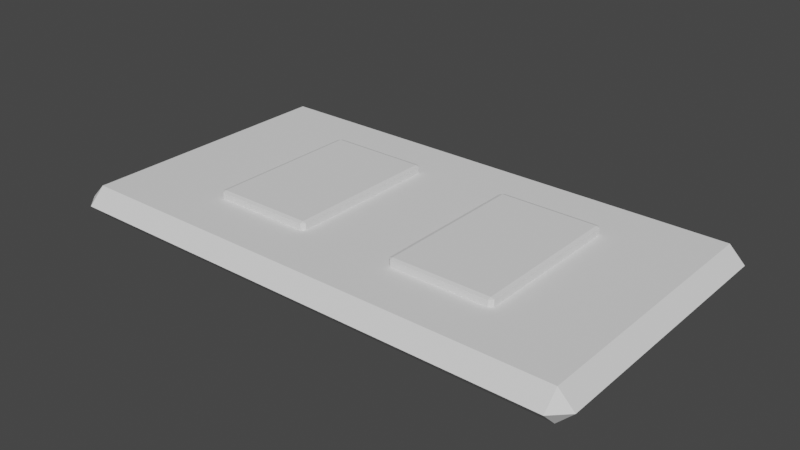 # Source: Outlet.blend  (saved by Blender 2.93.21; exported with 4.5.12 LTS)
import bpy
from mathutils import Matrix  # noqa: F401  (used for matrix-valued properties, if any)

bpy.ops.wm.read_factory_settings(use_empty=True)
scene = bpy.context.scene
scene.name = 'Scene'

# ---- collections
col_collection = bpy.data.collections.new('Collection'); scene.collection.children.link(col_collection)

# ---- world
world_world = bpy.data.worlds.new('World'); scene.world = world_world
world_world.use_nodes = True; world_world.node_tree.nodes.clear()
_N = world_world.node_tree.nodes; _L = world_world.node_tree.links
n0 = _N.new('ShaderNodeOutputWorld'); n0.name = 'World Output'; n0.location = (300, 300)
n1 = _N.new('ShaderNodeBackground'); n1.name = 'Background'; n1.location = (10, 300)
n1.inputs[0].default_value = (0.05088, 0.05088, 0.05088, 1.0)
_L.new(n1.outputs[0], n0.inputs[0])
n0.is_active_output = True
world_world.color = (0.05088, 0.05088, 0.05088)
world_world.use_sun_shadow = False
world_world.sun_shadow_jitter_overblur = 0.0

# ---- meshes
me_plane = bpy.data.meshes.new('Plane')
me_plane.from_pydata([(-0.6778, -0.3404, -0.04), (-0.6378, -0.3804, -0.04), (-0.6378, -0.3404, 0.0), (0.6378, -0.3804, -0.04), (0.6778, -0.3404, -0.04), (0.6378, -0.3404, 0.0), (-0.6778, 0.3404, -0.04), (-0.6378, 0.3404, 0.0), (-0.6378, 0.3804, -0.04), (0.6778, 0.3404, -0.04), (0.6378, 0.3804, -0.04), (0.6378, 0.3404, 0.0), (-0.6778, -0.3404, -0.04), (-0.6378, -0.3404, -0.08), (-0.6378, -0.3804, -0.04), (0.6378, -0.3804, -0.04), (0.6378, -0.3404, -0.08), (0.6778, -0.3404, -0.04), (-0.6778, 0.3404, -0.04), (-0.6378, 0.3804, -0.04), (-0.6378, 0.3404, -0.08), (0.6778, 0.3404, -0.04), (0.6378, 0.3404, -0.08), (0.6378, 0.3804, -0.04)], [], [(3, 1, 14, 15), (2, 5, 11, 7), (9, 4, 17, 21), (8, 10, 23, 19), (13, 20, 22, 16), (0, 1, 2), (3, 4, 5), (6, 7, 8), (9, 10, 11), (12, 13, 14), (15, 16, 17), (18, 19, 20), (21, 22, 23), (6, 0, 2, 7), (1, 3, 5, 2), (4, 9, 11, 5), (10, 8, 7, 11), (20, 13, 12, 18), (13, 16, 15, 14), (16, 22, 21, 17), (22, 20, 19, 23), (0, 12, 14, 1), (3, 15, 17, 4), (8, 19, 18, 6), (9, 21, 23, 10), (0, 6, 18, 12)])
_uv = me_plane.uv_layers.new(name='UVMap')
_uv.uv.foreach_set('vector', [0.9705, 0.0, 0.02951, 0.0, 0.02951, 0.0, 0.9705, 0.0, 0.02951, 0.05258, 0.9705, 0.05258, 0.9705, 0.9474, 0.02951, 0.9474, 1.0, 0.9474, 1.0, 0.05258, 1.0, 0.05258, 1.0, 0.9474, 0.02951, 1.0, 0.9705, 1.0, 0.9705, 1.0, 0.02951, 1.0, 0.02951, 0.05258, 0.02951, 0.9474, 0.9705, 0.9474, 0.9705, 0.05258, 0.0, 0.05258, 0.02951, 0.0, 0.02951, 0.05258, 0.9705, 0.0, 1.0, 0.05258, 0.9705, 0.05258, 0.0, 0.9474, 0.02951, 0.9474, 0.02951, 1.0, 1.0, 0.9474, 0.9705, 1.0, 0.9705, 0.9474, 0.0, 0.05258, 0.02951, 0.05258, 0.02951, 0.0, 0.9705, 0.0, 0.9705, 0.05258, 1.0, 0.05258, 0.0, 0.9474, 0.02951, 1.0, 0.02951, 0.9474, 1.0, 0.9474, 0.9705, 0.9474, 0.9705, 1.0, 0.0, 0.9474, 0.0, 0.05258, 0.02951, 0.05258, 0.02951, 0.9474, 0.02951, 0.0, 0.9705, 0.0, 0.9705, 0.05258, 0.02951, 0.05258, 1.0, 0.05258, 1.0, 0.9474, 0.9705, 0.9474, 0.9705, 0.05258, 0.9705, 1.0, 0.02951, 1.0, 0.02951, 0.9474, 0.9705, 0.9474, 0.02951, 0.9474, 0.02951, 0.05258, 0.0, 0.05258, 0.0, 0.9474, 0.02951, 0.05258, 0.9705, 0.05258, 0.9705, 0.0, 0.02951, 0.0, 0.9705, 0.05258, 0.9705, 0.9474, 1.0, 0.9474, 1.0, 0.05258, 0.9705, 0.9474, 0.02951, 0.9474, 0.02951, 1.0, 0.9705, 1.0, 0.0, 0.05258, 0.0, 0.05258, 0.02951, 0.0, 0.02951, 0.0, 0.9705, 0.0, 0.9705, 0.0, 1.0, 0.05258, 1.0, 0.05258, 0.02951, 1.0, 0.02951, 1.0, 0.0, 0.9474, 0.0, 0.9474, 1.0, 0.9474, 1.0, 0.9474, 0.9705, 1.0, 0.9705, 1.0, 0.0, 0.05258, 0.0, 0.9474, 0.0, 0.9474, 0.0, 0.05258])
me_plane.use_remesh_fix_poles = True
me_plane.use_remesh_preserve_attributes = False
me_plane.update()
me_plane_001 = bpy.data.meshes.new('Plane.001')
me_plane_001.from_pydata([(-0.3859, -0.1966, 0.008306), (-0.3769, -0.2051, 0.008306), (-0.3769, -0.1966, 0.01107), (-0.1288, -0.2051, 0.008306), (-0.1198, -0.1966, 0.008306), (-0.1288, -0.1966, 0.01107), (-0.3859, 0.1966, 0.008306), (-0.3769, 0.1966, 0.01107), (-0.3769, 0.2051, 0.008306), (-0.1198, 0.1966, 0.008306), (-0.1288, 0.2051, 0.008306), (-0.1288, 0.1966, 0.01107), (-0.3859, -0.1966, -0.008306), (-0.3769, -0.1966, -0.01107), (-0.3769, -0.2051, -0.008306), (-0.1288, -0.2051, -0.008306), (-0.1288, -0.1966, -0.01107), (-0.1198, -0.1966, -0.008306), (-0.3859, 0.1966, -0.008306), (-0.3769, 0.2051, -0.008306), (-0.3769, 0.1966, -0.01107), (-0.1198, 0.1966, -0.008306), (-0.1288, 0.1966, -0.01107), (-0.1288, 0.2051, -0.008306), (0.1198, -0.1966, 0.008306), (0.1288, -0.2051, 0.008306), (0.1288, -0.1966, 0.01107), (0.3769, -0.2051, 0.008306), (0.3859, -0.1966, 0.008306), (0.3769, -0.1966, 0.01107), (0.1198, 0.1966, 0.008306), (0.1288, 0.1966, 0.01107), (0.1288, 0.2051, 0.008306), (0.3859, 0.1966, 0.008306), (0.3769, 0.2051, 0.008306), (0.3769, 0.1966, 0.01107), (0.1198, -0.1966, -0.008306), (0.1288, -0.1966, -0.01107), (0.1288, -0.2051, -0.008306), (0.3769, -0.2051, -0.008306), (0.3769, -0.1966, -0.01107), (0.3859, -0.1966, -0.008306), (0.1198, 0.1966, -0.008306), (0.1288, 0.2051, -0.008306), (0.1288, 0.1966, -0.01107), (0.3859, 0.1966, -0.008306), (0.3769, 0.1966, -0.01107), (0.3769, 0.2051, -0.008306)], [], [(3, 1, 14, 15), (2, 5, 11, 7), (9, 4, 17, 21), (8, 10, 23, 19), (13, 20, 22, 16), (0, 1, 2), (3, 4, 5), (6, 7, 8), (9, 10, 11), (12, 13, 14), (15, 16, 17), (18, 19, 20), (21, 22, 23), (6, 0, 2, 7), (1, 3, 5, 2), (4, 9, 11, 5), (10, 8, 7, 11), (20, 13, 12, 18), (13, 16, 15, 14), (16, 22, 21, 17), (22, 20, 19, 23), (0, 12, 14, 1), (3, 15, 17, 4), (8, 19, 18, 6), (9, 21, 23, 10), (0, 6, 18, 12), (27, 25, 38, 39), (26, 29, 35, 31), (33, 28, 41, 45), (32, 34, 47, 43), (37, 44, 46, 40), (24, 25, 26), (27, 28, 29), (30, 31, 32), (33, 34, 35), (36, 37, 38), (39, 40, 41), (42, 43, 44), (45, 46, 47), (30, 24, 26, 31), (25, 27, 29, 26), (28, 33, 35, 29), (34, 32, 31, 35), (44, 37, 36, 42), (37, 40, 39, 38), (40, 46, 45, 41), (46, 44, 43, 47), (24, 36, 38, 25), (27, 39, 41, 28), (32, 43, 42, 30), (33, 45, 47, 34), (24, 30, 42, 36)])
_uv = me_plane_001.uv_layers.new(name='UVMap')
_uv.uv.foreach_set('vector', [0.9661, 0.0, 0.03387, 0.0, 0.03387, 0.0, 0.9661, 0.0, 0.03387, 0.02091, 0.9661, 0.02091, 0.9661, 0.9791, 0.03387, 0.9791, 1.0, 0.9791, 1.0, 0.02091, 1.0, 0.02091, 1.0, 0.9791, 0.03387, 1.0, 0.9661, 1.0, 0.9661, 1.0, 0.03387, 1.0, 0.03387, 0.02091, 0.03387, 0.9791, 0.9661, 0.9791, 0.9661, 0.02091, 0.0, 0.02091, 0.03387, 0.0, 0.03387, 0.02091, 0.9661, 0.0, 1.0, 0.02091, 0.9661, 0.02091, 0.0, 0.9791, 0.03387, 0.9791, 0.03387, 1.0, 1.0, 0.9791, 0.9661, 1.0, 0.9661, 0.9791, 0.0, 0.02091, 0.03387, 0.02091, 0.03387, 0.0, 0.9661, 0.0, 0.9661, 0.02091, 1.0, 0.02091, 0.0, 0.9791, 0.03387, 1.0, 0.03387, 0.9791, 1.0, 0.9791, 0.9661, 0.9791, 0.9661, 1.0, 0.0, 0.9791, 0.0, 0.02091, 0.03387, 0.02091, 0.03387, 0.9791, 0.03387, 0.0, 0.9661, 0.0, 0.9661, 0.02091, 0.03387, 0.02091, 1.0, 0.02091, 1.0, 0.9791, 0.9661, 0.9791, 0.9661, 0.02091, 0.9661, 1.0, 0.03387, 1.0, 0.03387, 0.9791, 0.9661, 0.9791, 0.03387, 0.9791, 0.03387, 0.02091, 0.0, 0.02091, 0.0, 0.9791, 0.03387, 0.02091, 0.9661, 0.02091, 0.9661, 0.0, 0.03387, 0.0, 0.9661, 0.02091, 0.9661, 0.9791, 1.0, 0.9791, 1.0, 0.02091, 0.9661, 0.9791, 0.03387, 0.9791, 0.03387, 1.0, 0.9661, 1.0, 0.0, 0.02091, 0.0, 0.02091, 0.03387, 0.0, 0.03387, 0.0, 0.9661, 0.0, 0.9661, 0.0, 1.0, 0.02091, 1.0, 0.02091, 0.03387, 1.0, 0.03387, 1.0, 0.0, 0.9791, 0.0, 0.9791, 1.0, 0.9791, 1.0, 0.9791, 0.9661, 1.0, 0.9661, 1.0, 0.0, 0.02091, 0.0, 0.9791, 0.0, 0.9791, 0.0, 0.02091, 0.9661, 0.0, 0.03387, 0.0, 0.03387, 0.0, 0.9661, 0.0, 0.03387, 0.02091, 0.9661, 0.02091, 0.9661, 0.9791, 0.03387, 0.9791, 1.0, 0.9791, 1.0, 0.02091, 1.0, 0.02091, 1.0, 0.9791, 0.03387, 1.0, 0.9661, 1.0, 0.9661, 1.0, 0.03387, 1.0, 0.03387, 0.02091, 0.03387, 0.9791, 0.9661, 0.9791, 0.9661, 0.02091, 0.0, 0.02091, 0.03387, 0.0, 0.03387, 0.02091, 0.9661, 0.0, 1.0, 0.02091, 0.9661, 0.02091, 0.0, 0.9791, 0.03387, 0.9791, 0.03387, 1.0, 1.0, 0.9791, 0.9661, 1.0, 0.9661, 0.9791, 0.0, 0.02091, 0.03387, 0.02091, 0.03387, 0.0, 0.9661, 0.0, 0.9661, 0.02091, 1.0, 0.02091, 0.0, 0.9791, 0.03387, 1.0, 0.03387, 0.9791, 1.0, 0.9791, 0.9661, 0.9791, 0.9661, 1.0, 0.0, 0.9791, 0.0, 0.02091, 0.03387, 0.02091, 0.03387, 0.9791, 0.03387, 0.0, 0.9661, 0.0, 0.9661, 0.02091, 0.03387, 0.02091, 1.0, 0.02091, 1.0, 0.9791, 0.9661, 0.9791, 0.9661, 0.02091, 0.9661, 1.0, 0.03387, 1.0, 0.03387, 0.9791, 0.9661, 0.9791, 0.03387, 0.9791, 0.03387, 0.02091, 0.0, 0.02091, 0.0, 0.9791, 0.03387, 0.02091, 0.9661, 0.02091, 0.9661, 0.0, 0.03387, 0.0, 0.9661, 0.02091, 0.9661, 0.9791, 1.0, 0.9791, 1.0, 0.02091, 0.9661, 0.9791, 0.03387, 0.9791, 0.03387, 1.0, 0.9661, 1.0, 0.0, 0.02091, 0.0, 0.02091, 0.03387, 0.0, 0.03387, 0.0, 0.9661, 0.0, 0.9661, 0.0, 1.0, 0.02091, 1.0, 0.02091, 0.03387, 1.0, 0.03387, 1.0, 0.0, 0.9791, 0.0, 0.9791, 1.0, 0.9791, 1.0, 0.9791, 0.9661, 1.0, 0.9661, 1.0, 0.0, 0.02091, 0.0, 0.9791, 0.0, 0.9791, 0.0, 0.02091])
me_plane_001.use_remesh_fix_poles = True
me_plane_001.use_remesh_preserve_attributes = False
me_plane_001.update()

# ---- objects
ob_plane = bpy.data.objects.new('Plane', me_plane)
ob_plane_001 = bpy.data.objects.new('Plane.001', me_plane_001)

# ---- transforms, parenting, visibility, modifiers, constraints
ob_plane.location = (0.0, 0.0, 0.0)
ob_plane_001.location = (0.01519, 9.313e-10, 0.008306)

# ---- collection membership
col_collection.objects.link(ob_plane)
col_collection.objects.link(ob_plane_001)

# ---- scene / render settings (as saved in the file)
scene.frame_start = 1; scene.frame_end = 250; scene.frame_set(1)
scene.render.engine = 'BLENDER_EEVEE_NEXT'
scene.cycles.use_denoising = False
scene.cycles.samples = 128
scene.cycles.sampling_pattern = 'TABULATED_SOBOL'
scene.cycles.use_adaptive_sampling = False
scene.cycles.use_light_tree = False
scene.view_settings.view_transform = 'Filmic'
bpy.context.view_layer.update()

# ---- added for rendering (the .blend has no active camera and no usable light): camera, sun
cam_auto = bpy.data.cameras.new('AutoCamera')
cam_auto.lens = 50.0
cam_auto.sensor_width = 36.0
cam_auto.clip_end = 1000.0
ob_auto_camera = bpy.data.objects.new('AutoCamera', cam_auto)
scene.collection.objects.link(ob_auto_camera)
ob_auto_camera.location = (1.4412, -1.72944, 1.12265)
ob_auto_camera.rotation_euler = (1.09748, -7.21219e-08, 0.694738)
scene.camera = ob_auto_camera
light_auto_sun = bpy.data.lights.new('AutoSun', 'SUN')
light_auto_sun.energy = 3.0
light_auto_sun.angle = 0.0523599
ob_auto_sun = bpy.data.objects.new('AutoSun', light_auto_sun)
scene.collection.objects.link(ob_auto_sun)
ob_auto_sun.rotation_euler = (0.872665, 0.174533, 0.523599)
bpy.context.view_layer.update()

